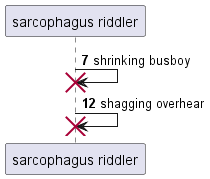

The diagram above was rendered by PlantUML. Its source (embedded in the PNG):
@startuml
participant "sarcophagus riddler" as 0
autonumber 7 5
0 -> 0!! : shrinking busboy
0 -> 0!! : shagging overhear
@enduml